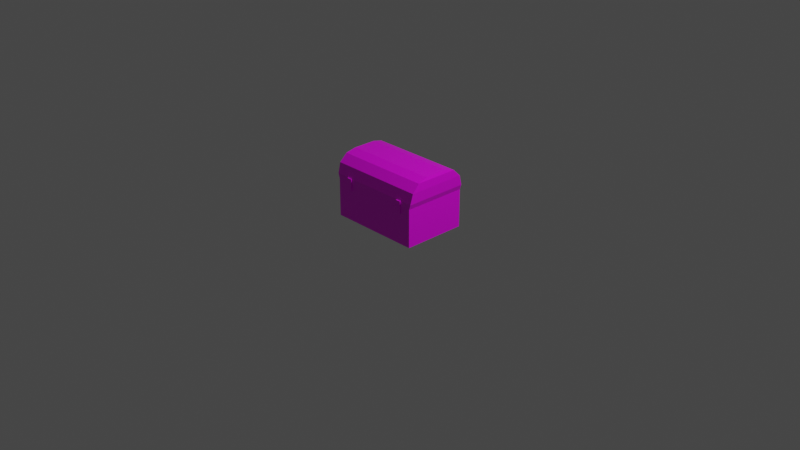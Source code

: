 # Source: Skrzynia_Skarbow.blend  (saved by Blender 2.90.8; exported with 4.5.12 LTS)
import bpy
from mathutils import Matrix  # noqa: F401  (used for matrix-valued properties, if any)

bpy.ops.wm.read_factory_settings(use_empty=True)
scene = bpy.context.scene
scene.name = 'Scene'

# ---- collections
col_collection = bpy.data.collections.new('Collection'); scene.collection.children.link(col_collection)

# ---- images (referenced by path relative to the original .blend; pixels are not part of the script)
import os
ASSET_DIR = os.environ.get("B2B_ASSET_DIR", "")  # directory of the original .blend (textures are referenced by path, not embedded)
HERE = os.path.dirname(os.path.abspath(__file__))  # packed textures are extracted next to this script under _unpacked/

def load_image(name, relpath, width, height, colorspace="sRGB"):
    """Load a texture the original file referenced (path relative to the .blend, or extracted next to this script)."""
    p = next((c for c in (os.path.join(HERE, relpath), os.path.join(ASSET_DIR, relpath)) if relpath and os.path.exists(c)), "")
    if p:
        img = bpy.data.images.load(p, check_existing=True)
        img.name = name
    else:  # same state as the original file: an image datablock whose file is absent (Cycles renders it pink)
        img = bpy.data.images.new(name, width, height)
        img.source = "FILE"
        img.filepath = "//" + (relpath or name)
    img.colorspace_settings.name = colorspace
    return img
img_main_txtr_png = load_image('main_txtr.png', 'main_txtr.png', 1024, 1024, 'sRGB')

# ---- materials (node trees are filled in below, after node groups)
mat_material = bpy.data.materials.new('Material')
mat_material.alpha_threshold = 0.0
mat_material.use_transparent_shadow = False
mat_material.line_color = (0.0, 0.0, 0.0, 1.0)

# ---- material node trees
mat_material.use_nodes = True; mat_material.node_tree.nodes.clear()
_N = mat_material.node_tree.nodes; _L = mat_material.node_tree.links
n0 = _N.new('ShaderNodeOutputMaterial'); n0.name = 'Material Output'; n0.location = (300, 300)
n1 = _N.new('ShaderNodeBsdfPrincipled'); n1.name = 'Principled BSDF'; n1.location = (10, 300)
n1.distribution = 'GGX'
n1.subsurface_method = 'BURLEY'
n1.inputs[2].default_value = 0.4
n1.inputs[3].default_value = 1.45
n1.inputs[27].default_value = (0.0, 0.0, 0.0, 1.0)
n1.inputs[28].default_value = 1.0
n2 = _N.new('ShaderNodeTexImage'); n2.name = 'Image Texture'; n2.location = (-251, 157)
n2.image = img_main_txtr_png
_L.new(n1.outputs[0], n0.inputs[0])
_L.new(n2.outputs[0], n1.inputs[0])
n0.is_active_output = True

# ---- world
world_world = bpy.data.worlds.new('World'); scene.world = world_world
world_world.use_nodes = True; world_world.node_tree.nodes.clear()
_N = world_world.node_tree.nodes; _L = world_world.node_tree.links
n0 = _N.new('ShaderNodeOutputWorld'); n0.name = 'World Output'; n0.location = (300, 300)
n1 = _N.new('ShaderNodeBackground'); n1.name = 'Background'; n1.location = (10, 300)
n1.inputs[0].default_value = (0.05088, 0.05088, 0.05088, 1.0)
_L.new(n1.outputs[0], n0.inputs[0])
n0.is_active_output = True
world_world.color = (0.05088, 0.05088, 0.05088)
world_world.use_sun_shadow = False
world_world.sun_shadow_jitter_overblur = 0.0

# ---- cameras
cam_camera = bpy.data.cameras.new('Camera')
cam_camera.clip_end = 100.0
cam_camera.ortho_scale = 7.314

# ---- lights
light_light = bpy.data.lights.new('Light', 'POINT')
light_light.transmission_factor = 0.0
light_light.energy = 1000.0
light_light.shadow_soft_size = 0.1
light_light.shadow_maximum_resolution = 0.006
light_light.use_absolute_resolution = True

# ---- meshes
me_cube_001 = bpy.data.meshes.new('Cube.001')
me_cube_001.from_pydata([(-0.5058, -0.01973, 0.3467), (-0.5058, -0.01973, -0.3467), (0.5058, -0.01973, 0.3467), (0.5058, -0.01973, -0.3467), (-0.5229, 0.4422, 0.3467), (-0.5107, 0.6629, 0.1259), (-0.527, 0.5525, 0.3171), (-0.5219, 0.6333, 0.2363), (-0.5107, 0.6629, -0.1259), (-0.5229, 0.4422, -0.3467), (-0.5219, 0.6333, -0.2363), (-0.527, 0.5525, -0.3171), (0.5107, 0.6629, 0.1259), (0.5229, 0.4422, 0.3467), (0.5219, 0.6333, 0.2363), (0.527, 0.5525, 0.3171), (0.5229, 0.4422, -0.3467), (0.5107, 0.6629, -0.1259), (0.527, 0.5525, -0.3171), (0.5219, 0.6333, -0.2363), (0.5058, 0.3887, 0.3467), (-0.5058, 0.3887, 0.3467), (-0.5058, 0.3887, -0.3467), (0.5058, 0.3887, -0.3467), (-0.5058, 0.3878, -0.3467), (0.5058, 0.3878, -0.3467), (-0.5, -0.01396, 0.3063), (-0.5, -0.01396, -0.3409), (0.5, -0.01396, 0.3063), (0.5, -0.01396, -0.3409), (-0.499, 0.4412, 0.3299), (-0.499, 0.6556, 0.125), (-0.4992, 0.5487, 0.3105), (-0.4992, 0.6268, 0.2325), (-0.499, 0.6556, -0.125), (-0.499, 0.4412, -0.3394), (-0.4992, 0.6268, -0.2325), (-0.4992, 0.5487, -0.3105), (0.499, 0.6556, 0.125), (0.499, 0.4412, 0.3299), (0.4992, 0.6268, 0.2325), (0.4992, 0.5487, 0.3105), (0.499, 0.4412, -0.3394), (0.499, 0.6556, -0.125), (0.4992, 0.5487, -0.3105), (0.4992, 0.6268, -0.2325), (0.4987, 0.3887, 0.305), (-0.4987, 0.3887, 0.305), (-0.4987, 0.3887, -0.3396), (0.4987, 0.3887, -0.3396), (-0.4987, 0.3878, -0.3396), (0.4987, 0.3878, -0.3396), (0.3325, 0.3108, 0.3566), (0.3325, 0.3896, 0.3566), (0.3325, 0.3108, 0.3449), (0.3325, 0.3896, 0.3449), (0.3888, 0.3108, 0.3566), (0.3888, 0.3896, 0.3566), (0.3888, 0.3108, 0.3449), (0.3888, 0.3896, 0.3449), (0.3325, 0.4411, 0.3566), (0.3325, 0.4411, 0.3449), (0.3888, 0.4411, 0.3449), (0.3888, 0.4411, 0.3566), (-0.3736, 0.3108, 0.3566), (-0.3736, 0.3896, 0.3566), (-0.3736, 0.3108, 0.3449), (-0.3736, 0.3896, 0.3449), (-0.3173, 0.3108, 0.3566), (-0.3173, 0.3896, 0.3566), (-0.3173, 0.3108, 0.3449), (-0.3173, 0.3896, 0.3449), (-0.3736, 0.4411, 0.3566), (-0.3736, 0.4411, 0.3449), (-0.3173, 0.4411, 0.3449), (-0.3173, 0.4411, 0.3566), (-0.5057, 0.2553, 0.3413), (-0.4043, 0.2319, 0.3343), (-0.2811, 0.2288, 0.3392), (-0.1571, 0.2342, 0.344), (-0.0407, 0.2691, 0.3453), (0.0407, 0.2691, 0.3373), (0.1571, 0.2342, 0.3387), (0.2811, 0.2288, 0.3435), (0.4043, 0.2319, 0.3484), (0.5002, 0.2553, 0.3413), (-0.4966, 0.2517, 0.2619), (-0.3967, 0.2585, 0.251), (-0.2907, 0.2299, 0.2531), (-0.1584, 0.234, 0.2644), (-0.04587, 0.26, 0.2673), (0.04639, 0.2714, 0.2681), (0.1486, 0.2473, 0.264), (0.2832, 0.2306, 0.2653), (0.4044, 0.2442, 0.2603), (0.4997, 0.2517, 0.2619), (-0.4961, 0.2662, 0.1863), (-0.3836, 0.287, 0.1804), (-0.3003, 0.2762, 0.171), (-0.1701, 0.2302, 0.1874), (-0.04269, 0.2646, 0.1967), (0.04285, 0.2692, 0.1966), (0.1498, 0.2416, 0.1978), (0.2836, 0.2256, 0.1964), (0.4108, 0.2522, 0.194), (0.5002, 0.2662, 0.1863), (-0.4994, 0.2656, 0.122), (-0.3887, 0.2832, 0.1296), (-0.2991, 0.2902, 0.1241), (-0.1826, 0.2409, 0.111), (-0.0481, 0.2411, 0.1235), (0.04706, 0.2483, 0.128), (0.1573, 0.2192, 0.1196), (0.2925, 0.2091, 0.1123), (0.4153, 0.2425, 0.1132), (0.4969, 0.2656, 0.122), (-0.4967, 0.2476, 0.04327), (-0.3998, 0.2407, 0.05038), (-0.2917, 0.2479, 0.05429), (-0.1802, 0.2461, 0.04603), (-0.05972, 0.2334, 0.04125), (0.0554, 0.2269, 0.04006), (0.1731, 0.2211, 0.03009), (0.2979, 0.2297, 0.02633), (0.4066, 0.2492, 0.03679), (0.4987, 0.2476, 0.04327), (-0.4996, 0.2476, -0.04327), (-0.4066, 0.2492, -0.03679), (-0.2979, 0.2297, -0.02633), (-0.1731, 0.2211, -0.03009), (-0.0554, 0.2269, -0.04006), (0.05972, 0.2334, -0.04125), (0.1802, 0.2461, -0.04603), (0.2917, 0.2479, -0.05429), (0.3998, 0.2407, -0.05038), (0.5017, 0.2476, -0.04327), (-0.4973, 0.2656, -0.122), (-0.4153, 0.2425, -0.1132), (-0.2925, 0.2091, -0.1123), (-0.1573, 0.2192, -0.1196), (-0.04706, 0.2483, -0.128), (0.0481, 0.2411, -0.1235), (0.1826, 0.2409, -0.111), (0.2991, 0.2902, -0.1241), (0.3887, 0.2832, -0.1296), (0.4994, 0.2656, -0.122), (-0.5, 0.2662, -0.1863), (-0.4108, 0.2522, -0.194), (-0.2836, 0.2256, -0.1964), (-0.1498, 0.2416, -0.1978), (-0.04285, 0.2692, -0.1966), (0.04269, 0.2646, -0.1967), (0.1701, 0.2302, -0.1874), (0.3003, 0.2762, -0.171), (0.3836, 0.287, -0.1804), (0.4961, 0.2662, -0.1863), (-0.4994, 0.2517, -0.2619), (-0.4044, 0.2442, -0.2603), (-0.2832, 0.2305, -0.2653), (-0.1486, 0.2473, -0.264), (-0.04639, 0.2714, -0.2681), (0.04587, 0.26, -0.2673), (0.1584, 0.234, -0.2644), (0.2907, 0.2299, -0.2531), (0.3967, 0.2585, -0.251), (0.4966, 0.2517, -0.2619), (-0.5011, 0.2553, -0.3413), (-0.4043, 0.2319, -0.3438), (-0.2811, 0.2288, -0.3435), (-0.1571, 0.2342, -0.3387), (-0.0407, 0.2691, -0.3373), (0.0407, 0.2691, -0.3414), (0.1571, 0.2342, -0.344), (0.2811, 0.2288, -0.3392), (0.4043, 0.2319, -0.3343), (0.5033, 0.2553, -0.3413), (-0.5058, -0.01973, 0.3179), (0.5058, -0.01973, 0.3179), (0.5058, 0.3886, 0.3179), (-0.5058, 0.3886, 0.3179), (-0.5, -0.01396, 0.283), (0.5, -0.01396, 0.283), (0.4987, 0.3886, 0.282), (-0.4987, 0.3886, 0.282)], [], [(17, 8, 5, 12), (23, 16, 13, 20), (21, 4, 9, 22), (176, 177, 2, 0), (22, 9, 16, 23), (8, 17, 19, 10), (10, 19, 18, 11), (11, 18, 16, 9), (12, 5, 7, 14), (14, 7, 6, 15), (15, 6, 4, 13), (20, 13, 4, 21), (13, 16, 18, 15), (9, 4, 6, 11), (11, 6, 7, 10), (10, 7, 5, 8), (14, 19, 17, 12), (15, 18, 19, 14), (2, 20, 21, 0), (3, 1, 24, 25), (177, 178, 20, 2), (176, 0, 21, 179), (43, 38, 31, 34), (49, 46, 39, 42), (47, 48, 35, 30), (180, 26, 28, 181), (48, 49, 42, 35), (34, 36, 45, 43), (36, 37, 44, 45), (37, 35, 42, 44), (38, 40, 33, 31), (40, 41, 32, 33), (41, 39, 30, 32), (46, 47, 30, 39), (39, 41, 44, 42), (35, 37, 32, 30), (37, 36, 33, 32), (36, 34, 31, 33), (40, 38, 43, 45), (41, 40, 45, 44), (28, 26, 47, 46), (29, 51, 50, 27), (181, 28, 46, 182), (180, 183, 47, 26), (22, 23, 49, 48), (21, 22, 48, 47), (23, 20, 46, 49), (25, 24, 50, 51), (178, 25, 51, 182), (179, 21, 47, 183), (52, 53, 55, 54), (54, 55, 59, 58), (58, 59, 57, 56), (56, 57, 53, 52), (54, 58, 56, 52), (57, 59, 62, 63), (62, 61, 60, 63), (55, 53, 60, 61), (53, 57, 63, 60), (59, 55, 61, 62), (64, 65, 67, 66), (66, 67, 71, 70), (70, 71, 69, 68), (68, 69, 65, 64), (66, 70, 68, 64), (69, 71, 74, 75), (74, 73, 72, 75), (67, 65, 72, 73), (65, 69, 75, 72), (71, 67, 73, 74), (76, 77, 87, 86), (77, 78, 88, 87), (78, 79, 89, 88), (79, 80, 90, 89), (80, 81, 91, 90), (81, 82, 92, 91), (82, 83, 93, 92), (83, 84, 94, 93), (84, 85, 95, 94), (86, 87, 97, 96), (87, 88, 98, 97), (88, 89, 99, 98), (89, 90, 100, 99), (90, 91, 101, 100), (91, 92, 102, 101), (92, 93, 103, 102), (93, 94, 104, 103), (94, 95, 105, 104), (96, 97, 107, 106), (97, 98, 108, 107), (98, 99, 109, 108), (99, 100, 110, 109), (100, 101, 111, 110), (101, 102, 112, 111), (102, 103, 113, 112), (103, 104, 114, 113), (104, 105, 115, 114), (106, 107, 117, 116), (107, 108, 118, 117), (108, 109, 119, 118), (109, 110, 120, 119), (110, 111, 121, 120), (111, 112, 122, 121), (112, 113, 123, 122), (113, 114, 124, 123), (114, 115, 125, 124), (116, 117, 127, 126), (117, 118, 128, 127), (118, 119, 129, 128), (119, 120, 130, 129), (120, 121, 131, 130), (121, 122, 132, 131), (122, 123, 133, 132), (123, 124, 134, 133), (124, 125, 135, 134), (126, 127, 137, 136), (127, 128, 138, 137), (128, 129, 139, 138), (129, 130, 140, 139), (130, 131, 141, 140), (131, 132, 142, 141), (132, 133, 143, 142), (133, 134, 144, 143), (134, 135, 145, 144), (136, 137, 147, 146), (137, 138, 148, 147), (138, 139, 149, 148), (139, 140, 150, 149), (140, 141, 151, 150), (141, 142, 152, 151), (142, 143, 153, 152), (143, 144, 154, 153), (144, 145, 155, 154), (146, 147, 157, 156), (147, 148, 158, 157), (148, 149, 159, 158), (149, 150, 160, 159), (150, 151, 161, 160), (151, 152, 162, 161), (152, 153, 163, 162), (153, 154, 164, 163), (154, 155, 165, 164), (156, 157, 167, 166), (157, 158, 168, 167), (158, 159, 169, 168), (159, 160, 170, 169), (160, 161, 171, 170), (161, 162, 172, 171), (162, 163, 173, 172), (163, 164, 174, 173), (164, 165, 175, 174), (24, 179, 183, 50), (20, 178, 182, 46), (27, 50, 183, 180), (29, 181, 182, 51), (27, 180, 181, 29), (1, 176, 179, 24), (3, 25, 178, 177), (1, 3, 177, 176)])
me_cube_001.polygons.foreach_set('use_smooth', [0, 0, 0, 0, 0, 0, 0, 0, 0, 0, 0, 0, 0, 0, 0, 0, 0, 0, 0, 0, 0, 0, 0, 0, 0, 0, 0, 0, 0, 0, 0, 0, 0, 0, 0, 0, 0, 0, 0, 0, 0, 0, 0, 0, 0, 0, 0, 0, 0, 0, 0, 0, 0, 0, 0, 0, 0, 0, 0, 0, 0, 0, 0, 0, 0, 0, 0, 0, 0, 0, 1, 1, 1, 1, 1, 1, 1, 1, 1, 1, 1, 1, 1, 1, 1, 1, 1, 1, 1, 1, 1, 1, 1, 1, 1, 1, 1, 1, 1, 1, 1, 1, 1, 1, 1, 1, 1, 1, 1, 1, 1, 1, 1, 1, 1, 1, 1, 1, 1, 1, 1, 1, 1, 1, 1, 1, 1, 1, 1, 1, 1, 1, 1, 1, 1, 1, 1, 1, 1, 1, 1, 1, 1, 1, 1, 1, 1, 1, 1, 1, 1, 0, 0, 0, 0, 0, 0, 0, 0])
_uv = me_cube_001.uv_layers.new(name='UVMap')
_uv.uv.foreach_set('vector', [0.5451, 0.5, 0.5451, 0.5, 0.5451, 0.5, 0.5451, 0.5, 0.5451, 0.5, 0.5451, 0.5, 0.5451, 0.5, 0.5451, 0.5, 0.5451, 0.5, 0.5451, 0.5, 0.5451, 0.5, 0.5451, 0.5, 0.5451, 0.5, 0.5451, 0.5, 0.5451, 0.5, 0.5451, 0.5, 0.5451, 0.5, 0.5451, 0.5, 0.5451, 0.5, 0.5451, 0.5, 0.5451, 0.5, 0.5451, 0.5, 0.5451, 0.5, 0.5451, 0.5, 0.5451, 0.5, 0.5451, 0.5, 0.5451, 0.5, 0.5451, 0.5, 0.5451, 0.5, 0.5451, 0.5, 0.5451, 0.5, 0.5451, 0.5, 0.5451, 0.5, 0.5451, 0.5, 0.5451, 0.5, 0.5451, 0.5, 0.5451, 0.5, 0.5451, 0.5, 0.5451, 0.5, 0.5451, 0.5, 0.5451, 0.5, 0.5451, 0.5, 0.5451, 0.5, 0.5451, 0.5, 0.5451, 0.5, 0.5451, 0.5, 0.5451, 0.5, 0.5451, 0.5, 0.5451, 0.5, 0.5451, 0.5, 0.5451, 0.5, 0.5451, 0.5, 0.5451, 0.5, 0.5451, 0.5, 0.5451, 0.5, 0.5451, 0.5, 0.5451, 0.5, 0.5451, 0.5, 0.5451, 0.5, 0.5451, 0.5, 0.5451, 0.5, 0.5451, 0.5, 0.5451, 0.5, 0.5451, 0.5, 0.5451, 0.5, 0.5451, 0.5, 0.5451, 0.5, 0.5451, 0.5, 0.5451, 0.5, 0.5451, 0.5, 0.5451, 0.5, 0.5451, 0.5, 0.5451, 0.5, 0.5451, 0.5, 0.5451, 0.5, 0.5451, 0.5, 0.5451, 0.5, 0.5451, 0.5, 0.5451, 0.5, 0.5451, 0.5, 0.5451, 0.5, 0.5451, 0.5, 0.5451, 0.5, 0.5451, 0.5, 0.5451, 0.5, 0.5451, 0.5, 0.5451, 0.5, 0.5451, 0.5, 0.5451, 0.5, 0.5451, 0.5, 0.5451, 0.5, 0.5451, 0.5, 0.5451, 0.5, 0.5451, 0.5, 0.5451, 0.5, 0.5451, 0.5, 0.5451, 0.5, 0.5451, 0.5, 0.5451, 0.5, 0.5451, 0.5, 0.5451, 0.5, 0.5451, 0.5, 0.5451, 0.5, 0.5451, 0.5, 0.5451, 0.5, 0.5451, 0.5, 0.5451, 0.5, 0.5451, 0.5, 0.5451, 0.5, 0.5451, 0.5, 0.5451, 0.5, 0.5451, 0.5, 0.5451, 0.5, 0.5451, 0.5, 0.5451, 0.5, 0.5451, 0.5, 0.5451, 0.5, 0.5451, 0.5, 0.5451, 0.5, 0.5451, 0.5, 0.5451, 0.5, 0.5451, 0.5, 0.5451, 0.5, 0.5451, 0.5, 0.5451, 0.5, 0.5451, 0.5, 0.5451, 0.5, 0.5451, 0.5, 0.5451, 0.5, 0.5451, 0.5, 0.5451, 0.5, 0.5451, 0.5, 0.5451, 0.5, 0.5451, 0.5, 0.5451, 0.5, 0.5451, 0.5, 0.5451, 0.5, 0.5451, 0.5, 0.5451, 0.5, 0.5451, 0.5, 0.5451, 0.5, 0.5451, 0.5, 0.5451, 0.5, 0.5451, 0.5, 0.5451, 0.5, 0.5451, 0.5, 0.5451, 0.5, 0.5451, 0.5, 0.5451, 0.5, 0.5451, 0.5, 0.5451, 0.5, 0.5451, 0.5, 0.5451, 0.5, 0.5451, 0.5, 0.5451, 0.5, 0.5451, 0.5, 0.5451, 0.5, 0.5451, 0.5, 0.5451, 0.5, 0.5451, 0.5, 0.5451, 0.5, 0.5451, 0.5, 0.5451, 0.5, 0.5451, 0.5, 0.5451, 0.5, 0.5451, 0.5, 0.5451, 0.5, 0.5451, 0.5, 0.5451, 0.5, 0.5451, 0.5, 0.5451, 0.5, 0.5451, 0.5, 0.5451, 0.5, 0.5451, 0.5, 0.5451, 0.5, 0.5451, 0.5, 0.5451, 0.5, 0.5451, 0.5, 0.5451, 0.5, 0.5451, 0.5, 0.5451, 0.5, 0.5451, 0.5, 0.5451, 0.5, 0.5451, 0.5, 0.5451, 0.5, 0.5451, 0.5, 0.5451, 0.5, 0.5451, 0.5, 0.5451, 0.5, 0.5451, 0.5, 0.5451, 0.5, 0.5451, 0.5, 0.5451, 0.5, 0.5451, 0.5, 0.5451, 0.5, 0.5451, 0.5, 0.5451, 0.5, 0.5451, 0.5, 0.5451, 0.5, 0.5451, 0.5, 0.8419, 0.5, 0.8419, 0.5, 0.8419, 0.5, 0.8419, 0.5, 0.8419, 0.5, 0.8419, 0.5, 0.8419, 0.5, 0.8419, 0.5, 0.8419, 0.5, 0.8419, 0.5, 0.8419, 0.5, 0.8419, 0.5, 0.8419, 0.5, 0.8419, 0.5, 0.8419, 0.5, 0.8419, 0.5, 0.8419, 0.5, 0.8419, 0.5, 0.8419, 0.5, 0.8419, 0.5, 0.8419, 0.5, 0.8419, 0.5, 0.8419, 0.5, 0.8419, 0.5, 0.8419, 0.5, 0.8419, 0.5, 0.8419, 0.5, 0.8419, 0.5, 0.8419, 0.5, 0.8419, 0.5, 0.8419, 0.5, 0.8419, 0.5, 0.8419, 0.5, 0.8419, 0.5, 0.8419, 0.5, 0.8419, 0.5, 0.8419, 0.5, 0.8419, 0.5, 0.8419, 0.5, 0.8419, 0.5, 0.8419, 0.5, 0.8419, 0.5, 0.8419, 0.5, 0.8419, 0.5, 0.8419, 0.5, 0.8419, 0.5, 0.8419, 0.5, 0.8419, 0.5, 0.8419, 0.5, 0.8419, 0.5, 0.8419, 0.5, 0.8419, 0.5, 0.8419, 0.5, 0.8419, 0.5, 0.8419, 0.5, 0.8419, 0.5, 0.8419, 0.5, 0.8419, 0.5, 0.8419, 0.5, 0.8419, 0.5, 0.8419, 0.5, 0.8419, 0.5, 0.8419, 0.5, 0.8419, 0.5, 0.8419, 0.5, 0.8419, 0.5, 0.8419, 0.5, 0.8419, 0.5, 0.8419, 0.5, 0.8419, 0.5, 0.8419, 0.5, 0.8419, 0.5, 0.8419, 0.5, 0.8419, 0.5, 0.8419, 0.5, 0.8419, 0.5, 0.8419, 0.5, 0.8419, 0.5, 0.8419, 0.5, 0.8419, 0.5, 0.4969, 0.5, 0.4969, 0.5, 0.4969, 0.5, 0.4969, 0.5, 0.4969, 0.5, 0.4969, 0.5, 0.4969, 0.5, 0.4969, 0.5, 0.4969, 0.5, 0.4969, 0.5, 0.4969, 0.5, 0.4969, 0.5, 0.4969, 0.5, 0.4969, 0.5, 0.4969, 0.5, 0.4969, 0.5, 0.4969, 0.5, 0.4969, 0.5, 0.4969, 0.5, 0.4969, 0.5, 0.4969, 0.5, 0.4969, 0.5, 0.4969, 0.5, 0.4969, 0.5, 0.4969, 0.5, 0.4969, 0.5, 0.4969, 0.5, 0.4969, 0.5, 0.4969, 0.5, 0.4969, 0.5, 0.4969, 0.5, 0.4969, 0.5, 0.4969, 0.5, 0.4969, 0.5, 0.4969, 0.5, 0.4969, 0.5, 0.4969, 0.5, 0.4969, 0.5, 0.4969, 0.5, 0.4969, 0.5, 0.4969, 0.5, 0.4969, 0.5, 0.4969, 0.5, 0.4969, 0.5, 0.4969, 0.5, 0.4969, 0.5, 0.4969, 0.5, 0.4969, 0.5, 0.4969, 0.5, 0.4969, 0.5, 0.4969, 0.5, 0.4969, 0.5, 0.4969, 0.5, 0.4969, 0.5, 0.4969, 0.5, 0.4969, 0.5, 0.4969, 0.5, 0.4969, 0.5, 0.4969, 0.5, 0.4969, 0.5, 0.4969, 0.5, 0.4969, 0.5, 0.4969, 0.5, 0.4969, 0.5, 0.4969, 0.5, 0.4969, 0.5, 0.4969, 0.5, 0.4969, 0.5, 0.4969, 0.5, 0.4969, 0.5, 0.4969, 0.5, 0.4969, 0.5, 0.4969, 0.5, 0.4969, 0.5, 0.4969, 0.5, 0.4969, 0.5, 0.4969, 0.5, 0.4969, 0.5, 0.4969, 0.5, 0.4969, 0.5, 0.4969, 0.5, 0.4969, 0.5, 0.4969, 0.5, 0.4969, 0.5, 0.4969, 0.5, 0.4969, 0.5, 0.4969, 0.5, 0.4969, 0.5, 0.4969, 0.5, 0.4969, 0.5, 0.4969, 0.5, 0.4969, 0.5, 0.4969, 0.5, 0.4969, 0.5, 0.4969, 0.5, 0.4969, 0.5, 0.4969, 0.5, 0.4969, 0.5, 0.4969, 0.5, 0.4969, 0.5, 0.4969, 0.5, 0.4969, 0.5, 0.4969, 0.5, 0.4969, 0.5, 0.4969, 0.5, 0.4969, 0.5, 0.4969, 0.5, 0.4969, 0.5, 0.4969, 0.5, 0.4969, 0.5, 0.4969, 0.5, 0.4969, 0.5, 0.4969, 0.5, 0.4969, 0.5, 0.4969, 0.5, 0.4969, 0.5, 0.4969, 0.5, 0.4969, 0.5, 0.4969, 0.5, 0.4969, 0.5, 0.4969, 0.5, 0.4969, 0.5, 0.4969, 0.5, 0.4969, 0.5, 0.4969, 0.5, 0.4969, 0.5, 0.4969, 0.5, 0.4969, 0.5, 0.4969, 0.5, 0.4969, 0.5, 0.4969, 0.5, 0.4969, 0.5, 0.4969, 0.5, 0.4969, 0.5, 0.4969, 0.5, 0.4969, 0.5, 0.4969, 0.5, 0.4969, 0.5, 0.4969, 0.5, 0.4969, 0.5, 0.4969, 0.5, 0.4969, 0.5, 0.4969, 0.5, 0.4969, 0.5, 0.4969, 0.5, 0.4969, 0.5, 0.4969, 0.5, 0.4969, 0.5, 0.4969, 0.5, 0.4969, 0.5, 0.4969, 0.5, 0.4969, 0.5, 0.4969, 0.5, 0.4969, 0.5, 0.4969, 0.5, 0.4969, 0.5, 0.4969, 0.5, 0.4969, 0.5, 0.4969, 0.5, 0.4969, 0.5, 0.4969, 0.5, 0.4969, 0.5, 0.4969, 0.5, 0.4969, 0.5, 0.4969, 0.5, 0.4969, 0.5, 0.4969, 0.5, 0.4969, 0.5, 0.4969, 0.5, 0.4969, 0.5, 0.4969, 0.5, 0.4969, 0.5, 0.4969, 0.5, 0.4969, 0.5, 0.4969, 0.5, 0.4969, 0.5, 0.4969, 0.5, 0.4969, 0.5, 0.4969, 0.5, 0.4969, 0.5, 0.4969, 0.5, 0.4969, 0.5, 0.4969, 0.5, 0.4969, 0.5, 0.4969, 0.5, 0.4969, 0.5, 0.4969, 0.5, 0.4969, 0.5, 0.4969, 0.5, 0.4969, 0.5, 0.4969, 0.5, 0.4969, 0.5, 0.4969, 0.5, 0.4969, 0.5, 0.4969, 0.5, 0.4969, 0.5, 0.4969, 0.5, 0.4969, 0.5, 0.4969, 0.5, 0.4969, 0.5, 0.4969, 0.5, 0.4969, 0.5, 0.4969, 0.5, 0.4969, 0.5, 0.4969, 0.5, 0.4969, 0.5, 0.4969, 0.5, 0.4969, 0.5, 0.4969, 0.5, 0.4969, 0.5, 0.4969, 0.5, 0.4969, 0.5, 0.4969, 0.5, 0.4969, 0.5, 0.4969, 0.5, 0.4969, 0.5, 0.4969, 0.5, 0.4969, 0.5, 0.4969, 0.5, 0.4969, 0.5, 0.4969, 0.5, 0.4969, 0.5, 0.4969, 0.5, 0.4969, 0.5, 0.4969, 0.5, 0.4969, 0.5, 0.4969, 0.5, 0.4969, 0.5, 0.4969, 0.5, 0.4969, 0.5, 0.4969, 0.5, 0.4969, 0.5, 0.4969, 0.5, 0.4969, 0.5, 0.4969, 0.5, 0.4969, 0.5, 0.4969, 0.5, 0.4969, 0.5, 0.4969, 0.5, 0.4969, 0.5, 0.4969, 0.5, 0.4969, 0.5, 0.4969, 0.5, 0.4969, 0.5, 0.4969, 0.5, 0.4969, 0.5, 0.4969, 0.5, 0.4969, 0.5, 0.4969, 0.5, 0.4969, 0.5, 0.4969, 0.5, 0.4969, 0.5, 0.4969, 0.5, 0.4969, 0.5, 0.4969, 0.5, 0.4969, 0.5, 0.4969, 0.5, 0.4969, 0.5, 0.4969, 0.5, 0.4969, 0.5, 0.4969, 0.5, 0.4969, 0.5, 0.4969, 0.5, 0.4969, 0.5, 0.4969, 0.5, 0.4969, 0.5, 0.4969, 0.5, 0.4969, 0.5, 0.4969, 0.5, 0.4969, 0.5, 0.4969, 0.5, 0.4969, 0.5, 0.4969, 0.5, 0.4969, 0.5, 0.4969, 0.5, 0.4969, 0.5, 0.4969, 0.5, 0.4969, 0.5, 0.4969, 0.5, 0.4969, 0.5, 0.4969, 0.5, 0.4969, 0.5, 0.4969, 0.5, 0.4969, 0.5, 0.4969, 0.5, 0.4969, 0.5, 0.4969, 0.5, 0.4969, 0.5, 0.4969, 0.5, 0.4969, 0.5, 0.4969, 0.5, 0.4969, 0.5, 0.4969, 0.5, 0.4969, 0.5, 0.4969, 0.5, 0.4969, 0.5, 0.4969, 0.5, 0.4969, 0.5, 0.4969, 0.5, 0.4969, 0.5, 0.4969, 0.5, 0.4969, 0.5, 0.4969, 0.5, 0.4969, 0.5, 0.4969, 0.5, 0.4969, 0.5, 0.4969, 0.5, 0.4969, 0.5, 0.4969, 0.5, 0.4969, 0.5, 0.4969, 0.5, 0.4969, 0.5, 0.4969, 0.5, 0.4969, 0.5, 0.4969, 0.5, 0.4969, 0.5, 0.4969, 0.5, 0.4969, 0.5, 0.4969, 0.5, 0.4969, 0.5, 0.4969, 0.5, 0.4969, 0.5, 0.4969, 0.5, 0.4969, 0.5, 0.5451, 0.5, 0.5451, 0.5, 0.5451, 0.5, 0.5451, 0.5, 0.5451, 0.5, 0.5451, 0.5, 0.5451, 0.5, 0.5451, 0.5, 0.5451, 0.5, 0.5451, 0.5, 0.5451, 0.5, 0.5451, 0.5, 0.5451, 0.5, 0.5451, 0.5, 0.5451, 0.5, 0.5451, 0.5, 0.5451, 0.5, 0.5451, 0.5, 0.5451, 0.5, 0.5451, 0.5, 0.5451, 0.5, 0.5451, 0.5, 0.5451, 0.5, 0.5451, 0.5, 0.5451, 0.5, 0.5451, 0.5, 0.5451, 0.5, 0.5451, 0.5, 0.5451, 0.5, 0.5451, 0.5, 0.5451, 0.5, 0.5451, 0.5])
me_cube_001.materials.append(mat_material)
me_cube_001.use_remesh_fix_poles = True
me_cube_001.use_remesh_preserve_attributes = False
me_cube_001.use_mirror_vertex_groups = False
me_cube_001.update()
arm_armature = bpy.data.armatures.new('Armature')  # bones are not reproduced

# ---- objects
ob_light = bpy.data.objects.new('Light', light_light)
ob_camera = bpy.data.objects.new('Camera', cam_camera)
ob_mesh_skrzynka = bpy.data.objects.new('Mesh_Skrzynka', me_cube_001)
ob_armature_skrzynka = bpy.data.objects.new('Armature_Skrzynka', arm_armature)

# ---- transforms, parenting, visibility, modifiers, constraints
ob_light.location = (4.076, 1.005, 5.904)
ob_light.rotation_euler = (0.6503, 0.05522, 1.866)
ob_light.lock_rotations_4d = False
ob_light.empty_display_type = 'ARROWS'
ob_light.color = (0.0, 0.0, 0.0, 0.0)
ob_light.lineart.crease_threshold = 0.0
ob_camera.location = (7.359, -6.926, 4.958)
ob_camera.rotation_euler = (1.109, 0.0, 0.8149)
ob_camera.lock_rotations_4d = False
ob_camera.empty_display_type = 'ARROWS'
ob_camera.color = (0.0, 0.0, 0.0, 0.0)
ob_camera.display_type = 'WIRE'
ob_camera.lineart.crease_threshold = 0.0
ob_mesh_skrzynka.parent = ob_armature_skrzynka
ob_mesh_skrzynka.location = (0.0, 0.0, 0.0)
ob_mesh_skrzynka.lineart.crease_threshold = 0.0
_vg = ob_mesh_skrzynka.vertex_groups.new(name='Bone')
for _i, _w in zip([4, 5, 6, 7, 8, 9, 10, 11, 12, 13, 14, 15, 16, 17, 18, 19, 20, 22, 23, 30, 31, 32, 33, 34, 35, 36, 37, 38, 39, 40, 41, 42, 43, 44, 45, 46, 47, 48, 49, 53, 55, 57, 59, 60, 61, 62, 63, 65, 67, 69, 71, 72, 73, 74, 75, 178, 182, 183], [1.0, 1.0, 1.0, 1.0, 1.0, 1.0, 1.0, 1.0, 1.0, 1.0, 1.0, 1.0, 1.0, 1.0, 1.0, 1.0, 1.0, 1.0, 1.0, 1.0, 1.0, 1.0, 1.0, 1.0, 1.0, 1.0, 1.0, 1.0, 1.0, 1.0, 1.0, 1.0, 1.0, 1.0, 1.0, 1.0, 1.0, 1.0, 1.0, 1.0, 1.0, 1.0, 1.0, 1.0, 1.0, 1.0, 1.0, 1.0, 1.0, 1.0, 1.0, 1.0, 1.0, 1.0, 1.0, 0.5, 0.5, 0.5]): _vg.add([_i], _w, 'REPLACE')
_vg = ob_mesh_skrzynka.vertex_groups.new(name='Bone.001')
_vg.add([0, 1, 2, 3, 20, 21, 24, 25, 26, 27, 28, 29, 46, 47, 50, 51, 52, 53, 54, 55, 56, 57, 58, 59, 64, 65, 66, 67, 68, 69, 70, 71, 76, 77, 78, 79, 80, 81, 82, 83, 84, 85, 86, 87, 88, 89, 90, 91, 92, 93, 94, 95, 96, 97, 98, 99, 100, 101, 102, 103, 104, 105, 106, 107, 108, 109, 110, 111, 112, 113, 114, 115, 116, 117, 118, 119, 120, 121, 122, 123, 124, 125, 126, 127, 128, 129, 130, 131, 132, 133, 134, 135, 136, 137, 138, 139, 140, 141, 142, 143, 144, 145, 146, 147, 148, 149, 150, 151, 152, 153, 154, 155, 156, 157, 158, 159, 160, 161, 162, 163, 164, 165, 166, 167, 168, 169, 170, 171, 172, 173, 174, 175, 176, 177, 178, 179, 180, 181, 182, 183], 1.0, 'REPLACE')
_m = ob_mesh_skrzynka.modifiers.new('Armature', 'ARMATURE')
_m.object = ob_armature_skrzynka
ob_armature_skrzynka.location = (0.0, 0.0, 0.0)
ob_armature_skrzynka.rotation_euler = (1.571, -0.0, 0.0)
ob_armature_skrzynka.lineart.crease_threshold = 0.0

# ---- collection membership
col_collection.objects.link(ob_light)
col_collection.objects.link(ob_camera)
col_collection.objects.link(ob_mesh_skrzynka)
col_collection.objects.link(ob_armature_skrzynka)

# ---- scene / render settings (as saved in the file)
scene.camera = ob_camera
scene.frame_start = 1; scene.frame_end = 113; scene.frame_set(1)
scene.render.engine = 'BLENDER_EEVEE_NEXT'
scene.render.fps = 60
scene.cycles.use_denoising = False
scene.cycles.samples = 128
scene.cycles.sampling_pattern = 'TABULATED_SOBOL'
scene.cycles.use_adaptive_sampling = False
scene.cycles.use_light_tree = False
scene.view_settings.view_transform = 'Filmic'
bpy.context.view_layer.update()
